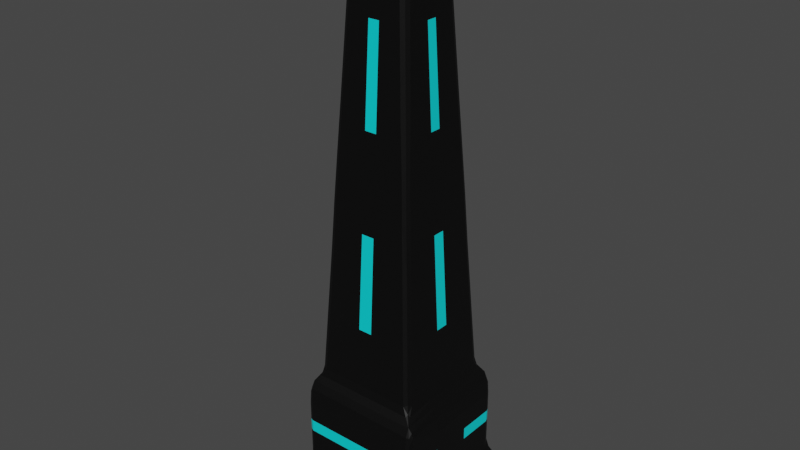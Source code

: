 # Source: BlueObelisk.blend  (saved by Blender 3.4.6; exported with 4.5.12 LTS)
import bpy
from mathutils import Matrix  # noqa: F401  (used for matrix-valued properties, if any)

bpy.ops.wm.read_factory_settings(use_empty=True)
scene = bpy.context.scene
scene.name = 'Scene'

# ---- collections
col_collection = bpy.data.collections.new('Collection'); scene.collection.children.link(col_collection)

# ---- materials (node trees are filled in below, after node groups)
mat_material_009 = bpy.data.materials.new('Material.009')
mat_material_009.alpha_threshold = 0.0
mat_material_009.use_transparent_shadow = False
mat_material_009.roughness = 0.5
mat_material_009.line_color = (0.0, 0.0, 0.0, 1.0)
mat_material_010 = bpy.data.materials.new('Material.010')
mat_material_010.use_transparent_shadow = False

# ---- material node trees
mat_material_009.use_nodes = True; mat_material_009.node_tree.nodes.clear()
_N = mat_material_009.node_tree.nodes; _L = mat_material_009.node_tree.links
n0 = _N.new('ShaderNodeOutputMaterial'); n0.name = 'Material Output'; n0.location = (300, 300)
n1 = _N.new('ShaderNodeBsdfPrincipled'); n1.name = 'Principled BSDF'; n1.location = (10, 300)
n1.distribution = 'GGX'
n1.subsurface_method = 'RANDOM_WALK_SKIN'
n1.inputs[0].default_value = (0.0, 0.0, 0.0, 1.0)
n1.inputs[3].default_value = 1.45
n1.inputs[27].default_value = (0.0, 0.0, 0.0, 1.0)
n1.inputs[28].default_value = 1.0
_L.new(n1.outputs[0], n0.inputs[0])
n0.is_active_output = True
mat_material_010.use_nodes = True; mat_material_010.node_tree.nodes.clear()
_N = mat_material_010.node_tree.nodes; _L = mat_material_010.node_tree.links
n0 = _N.new('ShaderNodeBsdfPrincipled'); n0.name = 'Principled BSDF'; n0.location = (10, 300)
n0.distribution = 'GGX'
n0.subsurface_method = 'RANDOM_WALK_SKIN'
n0.inputs[0].default_value = (0.0, 0.7618, 0.8, 1.0)
n0.inputs[3].default_value = 1.45
n0.inputs[27].default_value = (0.0, 0.0, 0.0, 1.0)
n0.inputs[28].default_value = 1.0
n1 = _N.new('ShaderNodeOutputMaterial'); n1.name = 'Material Output'; n1.location = (300, 300)
_L.new(n0.outputs[0], n1.inputs[0])
n1.is_active_output = True

# ---- world
world_world = bpy.data.worlds.new('World'); scene.world = world_world
world_world.use_nodes = True; world_world.node_tree.nodes.clear()
_N = world_world.node_tree.nodes; _L = world_world.node_tree.links
n0 = _N.new('ShaderNodeOutputWorld'); n0.name = 'World Output'; n0.location = (300, 300)
n1 = _N.new('ShaderNodeBackground'); n1.name = 'Background'; n1.location = (10, 300)
n1.inputs[0].default_value = (0.05088, 0.05088, 0.05088, 1.0)
_L.new(n1.outputs[0], n0.inputs[0])
n0.is_active_output = True
world_world.color = (0.05088, 0.05088, 0.05088)
world_world.use_sun_shadow = False
world_world.sun_shadow_jitter_overblur = 0.0

# ---- meshes
me_cube_005 = bpy.data.meshes.new('Cube.005')
me_cube_005.from_pydata([(0.06243, 0.06243, 1.111), (0.1282, 0.9238, -0.6651), (0.06243, -0.06243, 1.111), (0.9253, -0.1218, -0.6719), (-0.06243, 0.06243, 1.111), (-0.1282, 0.9238, -0.6651), (-0.06243, -0.06243, 1.111), (-0.9255, -0.122, -0.6725), (0.6194, -0.09388, 0.6719), (-0.6193, -0.09407, 0.6725), (0.09994, 0.6209, 0.6651), (-0.09994, 0.6209, 0.6651), (-1.181, 1.181, -1.235), (-1.181, -1.181, -1.235), (1.181, 1.181, -1.235), (1.181, -1.181, -1.235), (-1.181, 1.181, -1.292), (-1.181, -1.181, -1.292), (1.181, 1.181, -1.292), (1.181, -1.181, -1.292), (-1.37, 1.376, -1.521), (-1.37, -1.348, -1.521), (1.342, 1.376, -1.521), (1.342, -1.348, -1.521), (-1.37, 1.376, -1.624), (-1.37, -1.348, -1.624), (1.342, 1.376, -1.624), (1.342, -1.348, -1.624), (0.9253, 0.1218, -0.6719), (-0.9255, 0.122, -0.6725), (0.6194, 0.09388, 0.6719), (-0.6193, 0.09407, 0.6725), (-1.0, 1.0, -1.0), (-0.1314, -0.9263, -0.6761), (-0.1033, -0.6185, 0.6761), (-0.5447, 0.5447, 1.0), (0.5447, 0.5447, 1.0), (1.0, 1.0, -1.0), (0.1033, -0.6185, 0.6761), (0.1314, -0.9263, -0.6761), (-1.0, -1.0, -1.0), (-0.5447, -0.5447, 1.0), (0.5447, -0.5447, 1.0), (1.0, -1.0, -1.0), (-1.181, 1.181, -1.047), (-1.181, -1.181, -1.047), (1.181, 1.181, -1.047), (1.181, -1.181, -1.047), (-1.181, 1.181, -1.48), (-1.181, -1.181, -1.48), (1.181, 1.181, -1.48), (1.181, -1.181, -1.48), (0.6965, 0.6965, 0.3333), (0.8482, 0.8482, -0.3333), (-0.8482, -0.8482, -0.3333), (-0.6965, -0.6965, 0.3333), (0.6965, -0.6965, 0.3333), (0.8482, -0.8482, -0.3333), (-0.6965, 0.6965, 0.3333), (-0.8482, 0.8482, -0.3333), (0.1094, 0.7219, 0.2217), (0.1188, 0.8228, -0.2217), (-0.1094, 0.7219, 0.2217), (-0.1188, 0.8228, -0.2217), (-0.8234, -0.1127, -0.2242), (-0.7213, -0.1034, 0.2242), (-0.7213, 0.1034, 0.2242), (-0.8234, 0.1127, -0.2242), (0.7214, 0.1032, 0.2239), (0.8233, 0.1125, -0.2239), (0.7214, -0.1032, 0.2239), (0.8233, -0.1125, -0.2239), (-0.122, -0.8237, -0.2254), (-0.1126, -0.7211, 0.2254), (0.1126, -0.7211, 0.2254), (0.122, -0.8237, -0.2254), (-1.0, 0.3333, -1.0), (-1.0, -0.3333, -1.0), (0.5447, 0.1816, 1.0), (0.5447, -0.1816, 1.0), (-0.5447, -0.1816, 1.0), (-0.5447, 0.1816, 1.0), (1.0, -0.3333, -1.0), (1.0, 0.3333, -1.0), (0.06243, 0.02081, 1.111), (0.06243, -0.02081, 1.111), (-0.06243, -0.02081, 1.111), (-0.06243, 0.02081, 1.111), (-1.181, 0.3937, -1.047), (-1.181, -0.3937, -1.047), (1.181, -0.3937, -1.047), (1.181, 0.3937, -1.047), (-1.181, 0.3937, -1.48), (-1.181, -0.3937, -1.48), (1.181, -0.3937, -1.48), (1.181, 0.3937, -1.48), (-1.37, 0.4679, -1.521), (-1.37, -0.4398, -1.521), (1.342, -0.4398, -1.521), (1.342, 0.4679, -1.521), (-1.37, 0.4679, -1.624), (-1.37, -0.4398, -1.624), (1.342, -0.4398, -1.624), (1.342, 0.4679, -1.624), (-0.9255, 0.04067, -0.6725), (-0.9255, -0.04067, -0.6725), (-0.6193, -0.03136, 0.6725), (-0.6193, 0.03136, 0.6725), (0.6194, 0.03129, 0.6719), (0.6194, -0.03129, 0.6719), (0.9253, -0.0406, -0.6719), (0.9253, 0.0406, -0.6719), (-1.181, 0.3937, -1.235), (-1.181, -0.3937, -1.235), (1.181, -0.3937, -1.235), (1.181, 0.3937, -1.235), (-1.181, 0.3937, -1.292), (-1.181, -0.3937, -1.292), (1.181, -0.3937, -1.292), (1.181, 0.3937, -1.292), (0.8233, 0.0375, -0.2239), (0.8233, -0.0375, -0.2239), (0.7214, 0.0344, 0.2239), (0.7214, -0.0344, 0.2239), (-0.8234, -0.03756, -0.2242), (-0.8234, 0.03756, -0.2242), (-0.7213, -0.03446, 0.2242), (-0.7213, 0.03446, 0.2242), (0.7471, 0.7471, 0.1111), (0.7977, 0.7977, -0.1111), (-0.7977, -0.7977, -0.1111), (-0.7471, -0.7471, 0.1111), (0.7471, -0.7471, 0.1111), (0.7977, -0.7977, -0.1111), (-0.7471, 0.7471, 0.1111), (-0.7977, 0.7977, -0.1111), (0.1125, 0.7555, 0.0739), (0.1157, 0.7892, -0.0739), (-0.1125, 0.7555, 0.0739), (-0.1157, 0.7892, -0.0739), (-0.7894, -0.1096, -0.07472), (-0.7553, -0.1065, 0.07472), (-0.7553, 0.1065, 0.07472), (-0.7894, 0.1096, -0.07472), (0.7554, 0.1063, 0.07465), (0.7894, 0.1094, -0.07465), (0.7554, -0.1063, 0.07465), (0.7894, -0.1094, -0.07465), (-0.1189, -0.7895, -0.07512), (-0.1158, -0.7553, 0.07512), (0.1158, -0.7553, 0.07512), (0.1189, -0.7895, -0.07512), (-0.7553, -0.03549, 0.07472), (-0.7894, -0.03653, -0.07472), (-0.7553, 0.03549, 0.07472), (-0.7894, 0.03653, -0.07472), (0.7554, 0.03543, 0.07465), (0.7894, 0.03647, -0.07465), (0.7554, -0.03543, 0.07465), (0.7894, -0.03647, -0.07465)], [], [(86, 2, 85), (38, 73, 74), (127, 31, 66), (37, 44, 32), (123, 8, 70), (11, 60, 62), (6, 42, 2), (2, 79, 85), (4, 81, 87), (0, 35, 4), (15, 118, 114), (40, 47, 43), (32, 88, 76), (43, 90, 82), (49, 23, 51), (14, 16, 12), (13, 19, 15), (12, 116, 112), (21, 27, 23), (48, 96, 92), (51, 98, 94), (48, 22, 20), (102, 25, 101), (20, 100, 96), (23, 102, 98), (22, 24, 20), (1, 32, 5), (10, 52, 60), (5, 59, 63), (11, 36, 10), (29, 76, 104), (7, 54, 64), (31, 58, 66), (9, 80, 106), (28, 53, 69), (8, 56, 70), (30, 78, 108), (3, 82, 110), (34, 55, 73), (39, 57, 75), (38, 41, 34), (33, 43, 39), (13, 89, 113), (12, 46, 14), (15, 45, 13), (14, 91, 115), (16, 92, 116), (18, 48, 16), (17, 51, 19), (19, 94, 118), (38, 56, 42), (75, 133, 151), (33, 54, 40), (149, 55, 131), (3, 57, 43), (146, 56, 132), (30, 52, 36), (69, 129, 145), (29, 59, 32), (142, 58, 134), (9, 55, 41), (64, 130, 140), (11, 58, 35), (63, 135, 139), (1, 53, 37), (136, 52, 128), (63, 1, 5), (62, 136, 138), (110, 71, 3), (158, 70, 146), (104, 67, 29), (154, 66, 142), (75, 33, 39), (74, 149, 150), (65, 152, 141), (152, 127, 154), (64, 105, 7), (124, 104, 105), (68, 156, 144), (122, 158, 156), (69, 111, 28), (120, 110, 111), (119, 50, 18), (118, 95, 119), (117, 49, 17), (116, 93, 117), (114, 47, 15), (115, 90, 114), (112, 44, 12), (113, 88, 112), (28, 83, 37), (110, 83, 111), (8, 79, 42), (108, 79, 109), (31, 81, 35), (106, 81, 107), (7, 77, 40), (104, 77, 105), (99, 26, 22), (98, 103, 99), (97, 25, 21), (96, 101, 97), (26, 100, 24), (103, 101, 100), (50, 99, 22), (95, 98, 99), (49, 97, 21), (92, 97, 93), (113, 17, 13), (112, 117, 113), (37, 91, 46), (83, 90, 91), (40, 89, 45), (77, 88, 89), (115, 18, 14), (114, 119, 115), (6, 80, 41), (87, 80, 86), (0, 78, 36), (85, 78, 84), (30, 122, 68), (108, 123, 122), (9, 126, 65), (106, 127, 126), (4, 84, 0), (87, 85, 84), (157, 121, 120), (156, 159, 157), (145, 120, 69), (144, 157, 145), (124, 155, 125), (153, 154, 155), (140, 124, 64), (141, 153, 140), (151, 72, 75), (150, 148, 151), (125, 143, 67), (155, 142, 143), (121, 147, 71), (159, 146, 147), (139, 61, 63), (138, 137, 139), (61, 129, 53), (137, 128, 129), (138, 58, 62), (139, 134, 138), (141, 55, 65), (140, 131, 141), (67, 135, 59), (143, 134, 135), (144, 52, 68), (145, 128, 144), (71, 133, 57), (147, 132, 133), (72, 130, 54), (148, 131, 130), (150, 56, 74), (151, 132, 150), (86, 6, 2), (38, 34, 73), (127, 107, 31), (37, 46, 44), (123, 109, 8), (11, 10, 60), (6, 41, 42), (2, 42, 79), (4, 35, 81), (0, 36, 35), (15, 19, 118), (40, 45, 47), (32, 44, 88), (43, 47, 90), (49, 21, 23), (14, 18, 16), (13, 17, 19), (12, 16, 116), (21, 25, 27), (48, 20, 96), (51, 23, 98), (48, 50, 22), (102, 27, 25), (20, 24, 100), (23, 27, 102), (22, 26, 24), (1, 37, 32), (10, 36, 52), (5, 32, 59), (11, 35, 36), (29, 32, 76), (7, 40, 54), (31, 35, 58), (9, 41, 80), (28, 37, 53), (8, 42, 56), (30, 36, 78), (3, 43, 82), (34, 41, 55), (39, 43, 57), (38, 42, 41), (33, 40, 43), (13, 45, 89), (12, 44, 46), (15, 47, 45), (14, 46, 91), (16, 48, 92), (18, 50, 48), (17, 49, 51), (19, 51, 94), (38, 74, 56), (75, 57, 133), (33, 72, 54), (149, 73, 55), (3, 71, 57), (146, 70, 56), (30, 68, 52), (69, 53, 129), (29, 67, 59), (142, 66, 58), (9, 65, 55), (64, 54, 130), (11, 62, 58), (63, 59, 135), (1, 61, 53), (136, 60, 52), (63, 61, 1), (62, 60, 136), (110, 121, 71), (158, 123, 70), (104, 125, 67), (154, 127, 66), (75, 72, 33), (74, 73, 149), (65, 126, 152), (152, 126, 127), (64, 124, 105), (124, 125, 104), (68, 122, 156), (122, 123, 158), (69, 120, 111), (120, 121, 110), (119, 95, 50), (118, 94, 95), (117, 93, 49), (116, 92, 93), (114, 90, 47), (115, 91, 90), (112, 88, 44), (113, 89, 88), (28, 111, 83), (110, 82, 83), (8, 109, 79), (108, 78, 79), (31, 107, 81), (106, 80, 81), (7, 105, 77), (104, 76, 77), (99, 103, 26), (98, 102, 103), (97, 101, 25), (96, 100, 101), (26, 103, 100), (103, 102, 101), (50, 95, 99), (95, 94, 98), (49, 93, 97), (92, 96, 97), (113, 117, 17), (112, 116, 117), (37, 83, 91), (83, 82, 90), (40, 77, 89), (77, 76, 88), (115, 119, 18), (114, 118, 119), (6, 86, 80), (87, 81, 80), (0, 84, 78), (85, 79, 78), (30, 108, 122), (108, 109, 123), (9, 106, 126), (106, 107, 127), (4, 87, 84), (87, 86, 85), (157, 159, 121), (156, 158, 159), (145, 157, 120), (144, 156, 157), (124, 153, 155), (153, 152, 154), (140, 153, 124), (141, 152, 153), (151, 148, 72), (150, 149, 148), (125, 155, 143), (155, 154, 142), (121, 159, 147), (159, 158, 146), (139, 137, 61), (138, 136, 137), (61, 137, 129), (137, 136, 128), (138, 134, 58), (139, 135, 134), (141, 131, 55), (140, 130, 131), (67, 143, 135), (143, 142, 134), (144, 128, 52), (145, 129, 128), (71, 147, 133), (147, 146, 132), (72, 148, 130), (148, 149, 131), (150, 132, 56), (151, 133, 132)])
me_cube_005.polygons.foreach_set('material_index', [0, 1, 1, 0, 1, 1, 0, 0, 0, 0, 1, 0, 0, 0, 0, 1, 1, 1, 0, 0, 0, 0, 0, 0, 0, 0, 0, 0, 0, 0, 0, 0, 0, 0, 0, 0, 0, 0, 0, 0, 0, 0, 0, 0, 0, 0, 0, 0, 0, 0, 0, 0, 0, 0, 0, 0, 0, 0, 0, 0, 0, 0, 0, 0, 0, 0, 1, 0, 1, 0, 1, 0, 1, 0, 0, 0, 1, 1, 0, 0, 1, 1, 0, 0, 0, 0, 0, 0, 0, 0, 0, 0, 0, 0, 0, 0, 0, 0, 0, 0, 0, 0, 0, 0, 0, 0, 0, 0, 1, 0, 0, 0, 0, 0, 1, 0, 0, 0, 0, 0, 1, 1, 1, 1, 0, 0, 0, 0, 0, 0, 0, 0, 0, 0, 0, 0, 0, 0, 0, 0, 0, 0, 0, 0, 0, 0, 0, 0, 0, 0, 0, 0, 0, 0, 0, 0, 0, 0, 0, 1, 1, 0, 1, 1, 0, 0, 0, 0, 1, 0, 0, 0, 0, 1, 1, 1, 0, 0, 0, 0, 0, 0, 0, 0, 0, 0, 0, 0, 0, 0, 0, 0, 0, 0, 0, 0, 0, 0, 0, 0, 0, 0, 0, 0, 0, 0, 0, 0, 0, 0, 0, 0, 0, 0, 0, 0, 0, 0, 0, 0, 0, 0, 0, 0, 1, 0, 1, 0, 1, 0, 1, 0, 0, 0, 1, 1, 0, 0, 1, 1, 0, 0, 0, 0, 0, 0, 0, 0, 0, 0, 0, 0, 0, 0, 0, 0, 0, 0, 0, 0, 0, 0, 0, 0, 0, 0, 1, 0, 0, 0, 0, 0, 1, 0, 0, 0, 0, 0, 1, 1, 1, 1, 0, 0, 0, 0, 0, 0, 0, 0, 0, 0, 0, 0, 0, 0, 0, 0, 0, 0, 0, 0, 0, 0, 0, 0, 0, 0, 0, 0, 0, 0, 0, 0, 0, 0])
_uv = me_cube_005.uv_layers.new(name='UVMap')
_uv.uv.foreach_set('vector', [0.8362, 0.6537, 0.6638, 0.7112, 0.6638, 0.6537, 0.5845, 0.8165, 0.5282, 0.9399, 0.5282, 0.8101, 0.528, 0.1464, 0.5841, 0.1828, 0.528, 0.1893, 0.375, 0.5, 0.375, 0.25, 0.375, 0.25, 0.528, 0.6464, 0.584, 0.6827, 0.528, 0.6892, 0.5831, 0.3186, 0.5277, 0.438, 0.5277, 0.312, 0.8362, 0.7112, 0.625, 0.75, 0.6638, 0.7112, 0.6638, 0.7112, 0.625, 0.6667, 0.6638, 0.6537, 0.8362, 0.5388, 0.875, 0.5833, 0.8362, 0.5963, 0.6638, 0.5388, 0.875, 0.5, 0.8362, 0.5388, 0.375, 0.75, 0.375, 0.6667, 0.375, 0.6667, 0.375, 1.0, 0.375, 0.75, 0.375, 0.75, 0.375, 0.25, 0.375, 0.1667, 0.375, 0.1667, 0.375, 0.75, 0.375, 0.6667, 0.375, 0.6667, 0.375, 1.0, 0.375, 0.75, 0.375, 0.75, 0.375, 0.5, 0.375, 0.25, 0.375, 0.25, 0.375, 1.0, 0.375, 0.75, 0.375, 0.75, 0.375, 0.25, 0.375, 0.1667, 0.375, 0.1667, 0.375, 1.0, 0.375, 0.75, 0.375, 0.75, 0.375, 0.25, 0.375, 0.1667, 0.375, 0.1667, 0.375, 0.75, 0.375, 0.6667, 0.375, 0.6667, 0.375, 0.25, 0.375, 0.5, 0.375, 0.25, 0.375, 0.6667, 0.125, 0.75, 0.125, 0.6667, 0.375, 0.25, 0.375, 0.1667, 0.375, 0.1667, 0.375, 0.75, 0.375, 0.6667, 0.375, 0.6667, 0.375, 0.5, 0.375, 0.25, 0.375, 0.25, 0.4169, 0.4512, 0.375, 0.25, 0.4169, 0.2988, 0.5831, 0.4314, 0.5417, 0.5, 0.5277, 0.438, 0.4169, 0.2988, 0.4583, 0.25, 0.4723, 0.3054, 0.5831, 0.3186, 0.625, 0.5, 0.5831, 0.4314, 0.4159, 0.2023, 0.375, 0.1667, 0.4159, 0.1508, 0.4159, 0.04767, 0.4583, 0.0, 0.472, 0.05418, 0.5841, 0.1828, 0.5417, 0.25, 0.528, 0.1893, 0.5841, 0.0672, 0.625, 0.08333, 0.5841, 0.1057, 0.416, 0.5478, 0.4583, 0.5, 0.472, 0.5543, 0.584, 0.6827, 0.5417, 0.75, 0.528, 0.6892, 0.584, 0.5673, 0.625, 0.5833, 0.584, 0.6058, 0.416, 0.7022, 0.375, 0.6667, 0.416, 0.6507, 0.5845, 0.9335, 0.5417, 1.0, 0.5282, 0.9399, 0.4155, 0.7971, 0.4583, 0.75, 0.4718, 0.8036, 0.5845, 0.8165, 0.625, 1.0, 0.5845, 0.9335, 0.4155, 0.9529, 0.375, 0.75, 0.4155, 0.7971, 0.375, 0.0, 0.375, 0.08333, 0.375, 0.08333, 0.375, 0.25, 0.375, 0.5, 0.375, 0.5, 0.375, 0.75, 0.375, 1.0, 0.375, 1.0, 0.375, 0.5, 0.375, 0.5833, 0.375, 0.5833, 0.375, 0.25, 0.375, 0.1667, 0.375, 0.1667, 0.375, 0.5, 0.375, 0.25, 0.375, 0.25, 0.375, 1.0, 0.375, 0.75, 0.375, 0.75, 0.375, 0.75, 0.375, 0.6667, 0.375, 0.6667, 0.5845, 0.8165, 0.5417, 0.75, 0.625, 0.75, 0.4718, 0.8036, 0.4861, 0.75, 0.4906, 0.8057, 0.4155, 0.9529, 0.4583, 1.0, 0.375, 1.0, 0.5094, 0.9421, 0.5417, 1.0, 0.5139, 1.0, 0.416, 0.7022, 0.4583, 0.75, 0.375, 0.75, 0.5093, 0.6914, 0.5417, 0.75, 0.5139, 0.75, 0.584, 0.5673, 0.5417, 0.5, 0.625, 0.5, 0.472, 0.5543, 0.4861, 0.5, 0.4907, 0.5565, 0.4159, 0.2023, 0.4583, 0.25, 0.375, 0.25, 0.5093, 0.1915, 0.5417, 0.25, 0.5139, 0.25, 0.5841, 0.0672, 0.5417, 0.0, 0.625, 0.0, 0.472, 0.05418, 0.4861, 0.0, 0.4907, 0.05635, 0.5831, 0.3186, 0.5417, 0.25, 0.625, 0.25, 0.4723, 0.3054, 0.4861, 0.25, 0.4908, 0.3076, 0.4169, 0.4512, 0.4583, 0.5, 0.375, 0.5, 0.5092, 0.4402, 0.5417, 0.5, 0.5139, 0.5, 0.4723, 0.3054, 0.4169, 0.4512, 0.4169, 0.2988, 0.5277, 0.312, 0.5092, 0.4402, 0.5092, 0.3098, 0.416, 0.6507, 0.472, 0.6957, 0.416, 0.7022, 0.5093, 0.6471, 0.528, 0.6892, 0.5093, 0.6914, 0.4159, 0.1508, 0.472, 0.1958, 0.4159, 0.2023, 0.5093, 0.1472, 0.528, 0.1893, 0.5093, 0.1915, 0.4718, 0.8036, 0.4155, 0.9529, 0.4155, 0.7971, 0.5282, 0.8101, 0.5094, 0.9421, 0.5094, 0.8079, 0.528, 0.06069, 0.5093, 0.1028, 0.5093, 0.05852, 0.5093, 0.1028, 0.528, 0.1464, 0.5093, 0.1472, 0.472, 0.05418, 0.4159, 0.09922, 0.4159, 0.04767, 0.472, 0.1014, 0.4159, 0.1508, 0.4159, 0.09922, 0.528, 0.5608, 0.5093, 0.6029, 0.5093, 0.5586, 0.528, 0.6036, 0.5093, 0.6471, 0.5093, 0.6029, 0.472, 0.5543, 0.416, 0.5993, 0.416, 0.5478, 0.472, 0.6014, 0.416, 0.6507, 0.416, 0.5993, 0.375, 0.5833, 0.375, 0.5, 0.375, 0.5, 0.375, 0.6667, 0.375, 0.5833, 0.375, 0.5833, 0.375, 0.08333, 0.375, 0.0, 0.375, 0.0, 0.375, 0.1667, 0.375, 0.08333, 0.375, 0.08333, 0.375, 0.6667, 0.375, 0.75, 0.375, 0.75, 0.375, 0.5833, 0.375, 0.6667, 0.375, 0.6667, 0.375, 0.1667, 0.375, 0.25, 0.375, 0.25, 0.375, 0.08333, 0.375, 0.1667, 0.375, 0.1667, 0.416, 0.5478, 0.375, 0.5833, 0.375, 0.5, 0.416, 0.6507, 0.375, 0.5833, 0.416, 0.5993, 0.584, 0.6827, 0.625, 0.6667, 0.625, 0.75, 0.584, 0.6058, 0.625, 0.6667, 0.584, 0.6442, 0.5841, 0.1828, 0.625, 0.1667, 0.625, 0.25, 0.5841, 0.1057, 0.625, 0.1667, 0.5841, 0.1443, 0.4159, 0.04767, 0.375, 0.08333, 0.375, 0.0, 0.4159, 0.1508, 0.375, 0.08333, 0.4159, 0.09922, 0.375, 0.5833, 0.375, 0.5, 0.375, 0.5, 0.375, 0.6667, 0.375, 0.5833, 0.375, 0.5833, 0.375, 0.08333, 0.375, 0.0, 0.375, 0.0, 0.375, 0.1667, 0.375, 0.08333, 0.375, 0.08333, 0.375, 0.5, 0.125, 0.5833, 0.125, 0.5, 0.375, 0.5833, 0.125, 0.6667, 0.125, 0.5833, 0.375, 0.5, 0.375, 0.5833, 0.375, 0.5, 0.375, 0.5833, 0.375, 0.6667, 0.375, 0.5833, 0.375, 0.0, 0.375, 0.08333, 0.375, 0.0, 0.375, 0.1667, 0.375, 0.08333, 0.375, 0.08333, 0.375, 0.08333, 0.375, 0.0, 0.375, 0.0, 0.375, 0.1667, 0.375, 0.08333, 0.375, 0.08333, 0.375, 0.5, 0.375, 0.5833, 0.375, 0.5, 0.375, 0.5833, 0.375, 0.6667, 0.375, 0.5833, 0.375, 0.0, 0.375, 0.08333, 0.375, 0.0, 0.375, 0.08333, 0.375, 0.1667, 0.375, 0.08333, 0.375, 0.5833, 0.375, 0.5, 0.375, 0.5, 0.375, 0.6667, 0.375, 0.5833, 0.375, 0.5833, 0.8362, 0.7112, 0.875, 0.6667, 0.875, 0.75, 0.8362, 0.5963, 0.875, 0.6667, 0.8362, 0.6537, 0.6638, 0.5388, 0.625, 0.5833, 0.625, 0.5, 0.6638, 0.6537, 0.625, 0.5833, 0.6638, 0.5963, 0.584, 0.5673, 0.528, 0.6036, 0.528, 0.5608, 0.584, 0.6058, 0.528, 0.6464, 0.528, 0.6036, 0.5841, 0.0672, 0.528, 0.1036, 0.528, 0.06069, 0.5841, 0.1057, 0.528, 0.1464, 0.528, 0.1036, 0.8362, 0.5388, 0.6638, 0.5963, 0.6638, 0.5388, 0.8362, 0.5963, 0.6638, 0.6537, 0.6638, 0.5963, 0.4907, 0.6022, 0.472, 0.6486, 0.472, 0.6014, 0.5093, 0.6029, 0.4907, 0.6478, 0.4907, 0.6022, 0.4907, 0.5565, 0.472, 0.6014, 0.472, 0.5543, 0.5093, 0.5586, 0.4907, 0.6022, 0.4907, 0.5565, 0.472, 0.1014, 0.4907, 0.1479, 0.472, 0.1486, 0.4907, 0.1021, 0.5093, 0.1472, 0.4907, 0.1479, 0.4907, 0.05635, 0.472, 0.1014, 0.472, 0.05418, 0.5093, 0.05852, 0.4907, 0.1021, 0.4907, 0.05635, 0.4906, 0.8057, 0.4718, 0.9464, 0.4718, 0.8036, 0.5094, 0.8079, 0.4906, 0.9443, 0.4906, 0.8057, 0.472, 0.1486, 0.4907, 0.1936, 0.472, 0.1958, 0.4907, 0.1479, 0.5093, 0.1915, 0.4907, 0.1936, 0.472, 0.6486, 0.4907, 0.6935, 0.472, 0.6957, 0.4907, 0.6478, 0.5093, 0.6914, 0.4907, 0.6935, 0.4908, 0.3076, 0.4723, 0.4446, 0.4723, 0.3054, 0.5092, 0.3098, 0.4908, 0.4424, 0.4908, 0.3076, 0.4723, 0.4446, 0.4861, 0.5, 0.4583, 0.5, 0.4908, 0.4424, 0.5139, 0.5, 0.4861, 0.5, 0.5092, 0.3098, 0.5417, 0.25, 0.5277, 0.312, 0.4908, 0.3076, 0.5139, 0.25, 0.5092, 0.3098, 0.5093, 0.05852, 0.5417, 0.0, 0.528, 0.06069, 0.4907, 0.05635, 0.5139, 0.0, 0.5093, 0.05852, 0.472, 0.1958, 0.4861, 0.25, 0.4583, 0.25, 0.4907, 0.1936, 0.5139, 0.25, 0.4861, 0.25, 0.5093, 0.5586, 0.5417, 0.5, 0.528, 0.5608, 0.4907, 0.5565, 0.5139, 0.5, 0.5093, 0.5586, 0.472, 0.6957, 0.4861, 0.75, 0.4583, 0.75, 0.4907, 0.6935, 0.5139, 0.75, 0.4861, 0.75, 0.4718, 0.9464, 0.4861, 1.0, 0.4583, 1.0, 0.4906, 0.9443, 0.5139, 1.0, 0.4861, 1.0, 0.5094, 0.8079, 0.5417, 0.75, 0.5282, 0.8101, 0.4906, 0.8057, 0.5139, 0.75, 0.5094, 0.8079, 0.8362, 0.6537, 0.8362, 0.7112, 0.6638, 0.7112, 0.5845, 0.8165, 0.5845, 0.9335, 0.5282, 0.9399, 0.528, 0.1464, 0.5841, 0.1443, 0.5841, 0.1828, 0.375, 0.5, 0.375, 0.5, 0.375, 0.25, 0.528, 0.6464, 0.584, 0.6442, 0.584, 0.6827, 0.5831, 0.3186, 0.5831, 0.4314, 0.5277, 0.438, 0.8362, 0.7112, 0.875, 0.75, 0.625, 0.75, 0.6638, 0.7112, 0.625, 0.75, 0.625, 0.6667, 0.8362, 0.5388, 0.875, 0.5, 0.875, 0.5833, 0.6638, 0.5388, 0.625, 0.5, 0.875, 0.5, 0.375, 0.75, 0.375, 0.75, 0.375, 0.6667, 0.375, 1.0, 0.375, 1.0, 0.375, 0.75, 0.375, 0.25, 0.375, 0.25, 0.375, 0.1667, 0.375, 0.75, 0.375, 0.75, 0.375, 0.6667, 0.375, 1.0, 0.375, 1.0, 0.375, 0.75, 0.375, 0.5, 0.375, 0.5, 0.375, 0.25, 0.375, 1.0, 0.375, 1.0, 0.375, 0.75, 0.375, 0.25, 0.375, 0.25, 0.375, 0.1667, 0.375, 1.0, 0.375, 1.0, 0.375, 0.75, 0.375, 0.25, 0.375, 0.25, 0.375, 0.1667, 0.375, 0.75, 0.375, 0.75, 0.375, 0.6667, 0.375, 0.25, 0.375, 0.5, 0.375, 0.5, 0.375, 0.6667, 0.375, 0.75, 0.125, 0.75, 0.375, 0.25, 0.375, 0.25, 0.375, 0.1667, 0.375, 0.75, 0.375, 0.75, 0.375, 0.6667, 0.375, 0.5, 0.375, 0.5, 0.375, 0.25, 0.4169, 0.4512, 0.375, 0.5, 0.375, 0.25, 0.5831, 0.4314, 0.625, 0.5, 0.5417, 0.5, 0.4169, 0.2988, 0.375, 0.25, 0.4583, 0.25, 0.5831, 0.3186, 0.625, 0.25, 0.625, 0.5, 0.4159, 0.2023, 0.375, 0.25, 0.375, 0.1667, 0.4159, 0.04767, 0.375, 0.0, 0.4583, 0.0, 0.5841, 0.1828, 0.625, 0.25, 0.5417, 0.25, 0.5841, 0.0672, 0.625, 0.0, 0.625, 0.08333, 0.416, 0.5478, 0.375, 0.5, 0.4583, 0.5, 0.584, 0.6827, 0.625, 0.75, 0.5417, 0.75, 0.584, 0.5673, 0.625, 0.5, 0.625, 0.5833, 0.416, 0.7022, 0.375, 0.75, 0.375, 0.6667, 0.5845, 0.9335, 0.625, 1.0, 0.5417, 1.0, 0.4155, 0.7971, 0.375, 0.75, 0.4583, 0.75, 0.5845, 0.8165, 0.625, 0.75, 0.625, 1.0, 0.4155, 0.9529, 0.375, 1.0, 0.375, 0.75, 0.375, 0.0, 0.375, 0.0, 0.375, 0.08333, 0.375, 0.25, 0.375, 0.25, 0.375, 0.5, 0.375, 0.75, 0.375, 0.75, 0.375, 1.0, 0.375, 0.5, 0.375, 0.5, 0.375, 0.5833, 0.375, 0.25, 0.375, 0.25, 0.375, 0.1667, 0.375, 0.5, 0.375, 0.5, 0.375, 0.25, 0.375, 1.0, 0.375, 1.0, 0.375, 0.75, 0.375, 0.75, 0.375, 0.75, 0.375, 0.6667, 0.5845, 0.8165, 0.5282, 0.8101, 0.5417, 0.75, 0.4718, 0.8036, 0.4583, 0.75, 0.4861, 0.75, 0.4155, 0.9529, 0.4718, 0.9464, 0.4583, 1.0, 0.5094, 0.9421, 0.5282, 0.9399, 0.5417, 1.0, 0.416, 0.7022, 0.472, 0.6957, 0.4583, 0.75, 0.5093, 0.6914, 0.528, 0.6892, 0.5417, 0.75, 0.584, 0.5673, 0.528, 0.5608, 0.5417, 0.5, 0.472, 0.5543, 0.4583, 0.5, 0.4861, 0.5, 0.4159, 0.2023, 0.472, 0.1958, 0.4583, 0.25, 0.5093, 0.1915, 0.528, 0.1893, 0.5417, 0.25, 0.5841, 0.0672, 0.528, 0.06069, 0.5417, 0.0, 0.472, 0.05418, 0.4583, 0.0, 0.4861, 0.0, 0.5831, 0.3186, 0.5277, 0.312, 0.5417, 0.25, 0.4723, 0.3054, 0.4583, 0.25, 0.4861, 0.25, 0.4169, 0.4512, 0.4723, 0.4446, 0.4583, 0.5, 0.5092, 0.4402, 0.5277, 0.438, 0.5417, 0.5, 0.4723, 0.3054, 0.4723, 0.4446, 0.4169, 0.4512, 0.5277, 0.312, 0.5277, 0.438, 0.5092, 0.4402, 0.416, 0.6507, 0.472, 0.6486, 0.472, 0.6957, 0.5093, 0.6471, 0.528, 0.6464, 0.528, 0.6892, 0.4159, 0.1508, 0.472, 0.1486, 0.472, 0.1958, 0.5093, 0.1472, 0.528, 0.1464, 0.528, 0.1893, 0.4718, 0.8036, 0.4718, 0.9464, 0.4155, 0.9529, 0.5282, 0.8101, 0.5282, 0.9399, 0.5094, 0.9421, 0.528, 0.06069, 0.528, 0.1036, 0.5093, 0.1028, 0.5093, 0.1028, 0.528, 0.1036, 0.528, 0.1464, 0.472, 0.05418, 0.472, 0.1014, 0.4159, 0.09922, 0.472, 0.1014, 0.472, 0.1486, 0.4159, 0.1508, 0.528, 0.5608, 0.528, 0.6036, 0.5093, 0.6029, 0.528, 0.6036, 0.528, 0.6464, 0.5093, 0.6471, 0.472, 0.5543, 0.472, 0.6014, 0.416, 0.5993, 0.472, 0.6014, 0.472, 0.6486, 0.416, 0.6507, 0.375, 0.5833, 0.375, 0.5833, 0.375, 0.5, 0.375, 0.6667, 0.375, 0.6667, 0.375, 0.5833, 0.375, 0.08333, 0.375, 0.08333, 0.375, 0.0, 0.375, 0.1667, 0.375, 0.1667, 0.375, 0.08333, 0.375, 0.6667, 0.375, 0.6667, 0.375, 0.75, 0.375, 0.5833, 0.375, 0.5833, 0.375, 0.6667, 0.375, 0.1667, 0.375, 0.1667, 0.375, 0.25, 0.375, 0.08333, 0.375, 0.08333, 0.375, 0.1667, 0.416, 0.5478, 0.416, 0.5993, 0.375, 0.5833, 0.416, 0.6507, 0.375, 0.6667, 0.375, 0.5833, 0.584, 0.6827, 0.584, 0.6442, 0.625, 0.6667, 0.584, 0.6058, 0.625, 0.5833, 0.625, 0.6667, 0.5841, 0.1828, 0.5841, 0.1443, 0.625, 0.1667, 0.5841, 0.1057, 0.625, 0.08333, 0.625, 0.1667, 0.4159, 0.04767, 0.4159, 0.09922, 0.375, 0.08333, 0.4159, 0.1508, 0.375, 0.1667, 0.375, 0.08333, 0.375, 0.5833, 0.375, 0.5833, 0.375, 0.5, 0.375, 0.6667, 0.375, 0.6667, 0.375, 0.5833, 0.375, 0.08333, 0.375, 0.08333, 0.375, 0.0, 0.375, 0.1667, 0.375, 0.1667, 0.375, 0.08333, 0.375, 0.5, 0.375, 0.5833, 0.125, 0.5833, 0.375, 0.5833, 0.375, 0.6667, 0.125, 0.6667, 0.375, 0.5, 0.375, 0.5833, 0.375, 0.5833, 0.375, 0.5833, 0.375, 0.6667, 0.375, 0.6667, 0.375, 0.0, 0.375, 0.08333, 0.375, 0.08333, 0.375, 0.1667, 0.375, 0.1667, 0.375, 0.08333, 0.375, 0.08333, 0.375, 0.08333, 0.375, 0.0, 0.375, 0.1667, 0.375, 0.1667, 0.375, 0.08333, 0.375, 0.5, 0.375, 0.5833, 0.375, 0.5833, 0.375, 0.5833, 0.375, 0.6667, 0.375, 0.6667, 0.375, 0.0, 0.375, 0.08333, 0.375, 0.08333, 0.375, 0.08333, 0.375, 0.1667, 0.375, 0.1667, 0.375, 0.5833, 0.375, 0.5833, 0.375, 0.5, 0.375, 0.6667, 0.375, 0.6667, 0.375, 0.5833, 0.8362, 0.7112, 0.8362, 0.6537, 0.875, 0.6667, 0.8362, 0.5963, 0.875, 0.5833, 0.875, 0.6667, 0.6638, 0.5388, 0.6638, 0.5963, 0.625, 0.5833, 0.6638, 0.6537, 0.625, 0.6667, 0.625, 0.5833, 0.584, 0.5673, 0.584, 0.6058, 0.528, 0.6036, 0.584, 0.6058, 0.584, 0.6442, 0.528, 0.6464, 0.5841, 0.0672, 0.5841, 0.1057, 0.528, 0.1036, 0.5841, 0.1057, 0.5841, 0.1443, 0.528, 0.1464, 0.8362, 0.5388, 0.8362, 0.5963, 0.6638, 0.5963, 0.8362, 0.5963, 0.8362, 0.6537, 0.6638, 0.6537, 0.4907, 0.6022, 0.4907, 0.6478, 0.472, 0.6486, 0.5093, 0.6029, 0.5093, 0.6471, 0.4907, 0.6478, 0.4907, 0.5565, 0.4907, 0.6022, 0.472, 0.6014, 0.5093, 0.5586, 0.5093, 0.6029, 0.4907, 0.6022, 0.472, 0.1014, 0.4907, 0.1021, 0.4907, 0.1479, 0.4907, 0.1021, 0.5093, 0.1028, 0.5093, 0.1472, 0.4907, 0.05635, 0.4907, 0.1021, 0.472, 0.1014, 0.5093, 0.05852, 0.5093, 0.1028, 0.4907, 0.1021, 0.4906, 0.8057, 0.4906, 0.9443, 0.4718, 0.9464, 0.5094, 0.8079, 0.5094, 0.9421, 0.4906, 0.9443, 0.472, 0.1486, 0.4907, 0.1479, 0.4907, 0.1936, 0.4907, 0.1479, 0.5093, 0.1472, 0.5093, 0.1915, 0.472, 0.6486, 0.4907, 0.6478, 0.4907, 0.6935, 0.4907, 0.6478, 0.5093, 0.6471, 0.5093, 0.6914, 0.4908, 0.3076, 0.4908, 0.4424, 0.4723, 0.4446, 0.5092, 0.3098, 0.5092, 0.4402, 0.4908, 0.4424, 0.4723, 0.4446, 0.4908, 0.4424, 0.4861, 0.5, 0.4908, 0.4424, 0.5092, 0.4402, 0.5139, 0.5, 0.5092, 0.3098, 0.5139, 0.25, 0.5417, 0.25, 0.4908, 0.3076, 0.4861, 0.25, 0.5139, 0.25, 0.5093, 0.05852, 0.5139, 0.0, 0.5417, 0.0, 0.4907, 0.05635, 0.4861, 0.0, 0.5139, 0.0, 0.472, 0.1958, 0.4907, 0.1936, 0.4861, 0.25, 0.4907, 0.1936, 0.5093, 0.1915, 0.5139, 0.25, 0.5093, 0.5586, 0.5139, 0.5, 0.5417, 0.5, 0.4907, 0.5565, 0.4861, 0.5, 0.5139, 0.5, 0.472, 0.6957, 0.4907, 0.6935, 0.4861, 0.75, 0.4907, 0.6935, 0.5093, 0.6914, 0.5139, 0.75, 0.4718, 0.9464, 0.4906, 0.9443, 0.4861, 1.0, 0.4906, 0.9443, 0.5094, 0.9421, 0.5139, 1.0, 0.5094, 0.8079, 0.5139, 0.75, 0.5417, 0.75, 0.4906, 0.8057, 0.4861, 0.75, 0.5139, 0.75])
me_cube_005.materials.append(mat_material_009)
me_cube_005.materials.append(mat_material_010)
me_cube_005.use_mirror_vertex_groups = False
me_cube_005.update()

# ---- objects
ob_cube_005 = bpy.data.objects.new('Cube.005', me_cube_005)

# ---- transforms, parenting, visibility, modifiers, constraints
ob_cube_005.location = (0.0, -0.067, 0.0)
ob_cube_005.scale = (1.0, 1.0, 3.979)
ob_cube_005.lock_rotations_4d = False
ob_cube_005.empty_display_type = 'ARROWS'
ob_cube_005.lineart.crease_threshold = 0.0
_m = ob_cube_005.modifiers.new('Bevel', 'BEVEL')
_m.segments = 2

# ---- collection membership
col_collection.objects.link(ob_cube_005)

# ---- scene / render settings (as saved in the file)
scene.frame_start = 1; scene.frame_end = 250; scene.frame_set(1)
scene.render.engine = 'BLENDER_EEVEE_NEXT'
scene.cycles.sampling_pattern = 'TABULATED_SOBOL'
scene.cycles.use_light_tree = False
scene.view_settings.view_transform = 'Filmic'
bpy.context.view_layer.update()

# ---- added for rendering (the .blend has no active camera and no usable light): camera, sun
cam_auto = bpy.data.cameras.new('AutoCamera')
cam_auto.lens = 50.0
cam_auto.sensor_width = 36.0
cam_auto.clip_end = 1000.0
ob_auto_camera = bpy.data.objects.new('AutoCamera', cam_auto)
scene.collection.objects.link(ob_auto_camera)
ob_auto_camera.location = (10.6636, -12.866, 7.52096)
ob_auto_camera.rotation_euler = (1.09748, -7.21219e-08, 0.694738)
scene.camera = ob_auto_camera
light_auto_sun = bpy.data.lights.new('AutoSun', 'SUN')
light_auto_sun.energy = 3.0
light_auto_sun.angle = 0.0523599
ob_auto_sun = bpy.data.objects.new('AutoSun', light_auto_sun)
scene.collection.objects.link(ob_auto_sun)
ob_auto_sun.rotation_euler = (0.872665, 0.174533, 0.523599)
bpy.context.view_layer.update()
